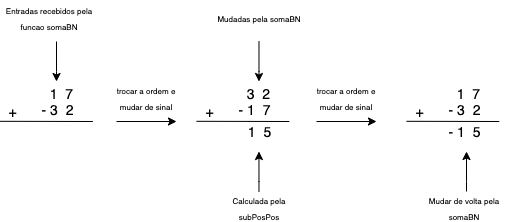

The diagram above was exported from draw.io. Its source (the exported page's mxGraphModel, read from the mxfile embedded in the PNG):
<mxGraphModel dx="868" dy="454" grid="1" gridSize="10" guides="1" tooltips="1" connect="1" arrows="1" fold="1" page="1" pageScale="1" pageWidth="827" pageHeight="1169" math="0" shadow="0">
  <root>
    <mxCell id="0" />
    <mxCell id="1" parent="0" />
    <mxCell id="aIhvhzna6Bg_4WF892ju-1" value="&lt;font style=&quot;font-size: 14px&quot;&gt;&amp;nbsp; 3&amp;nbsp; 2&lt;br&gt;- 1&amp;nbsp; 7&lt;/font&gt;" style="text;html=1;align=center;verticalAlign=middle;resizable=0;points=[];autosize=1;strokeColor=none;fillColor=none;" vertex="1" parent="1">
      <mxGeometry x="312.82" y="210" width="50" height="40" as="geometry" />
    </mxCell>
    <mxCell id="aIhvhzna6Bg_4WF892ju-3" value="" style="endArrow=none;html=1;rounded=0;fontSize=14;exitX=-0.141;exitY=0.99;exitDx=0;exitDy=0;exitPerimeter=0;" edge="1" parent="1" source="aIhvhzna6Bg_4WF892ju-10">
      <mxGeometry width="50" height="50" relative="1" as="geometry">
        <mxPoint x="312.82" y="250" as="sourcePoint" />
        <mxPoint x="372.82" y="250" as="targetPoint" />
      </mxGeometry>
    </mxCell>
    <mxCell id="aIhvhzna6Bg_4WF892ju-8" value="&lt;span style=&quot;font-size: 14px&quot;&gt;1&amp;nbsp; 5&lt;/span&gt;" style="text;html=1;align=center;verticalAlign=middle;resizable=0;points=[];autosize=1;strokeColor=none;fillColor=none;" vertex="1" parent="1">
      <mxGeometry x="322.82" y="250" width="40" height="20" as="geometry" />
    </mxCell>
    <mxCell id="aIhvhzna6Bg_4WF892ju-10" value="&lt;span style=&quot;font-size: 14px&quot;&gt;+&lt;/span&gt;" style="text;html=1;align=center;verticalAlign=middle;resizable=0;points=[];autosize=1;strokeColor=none;fillColor=none;" vertex="1" parent="1">
      <mxGeometry x="282.82" y="230" width="20" height="20" as="geometry" />
    </mxCell>
    <mxCell id="aIhvhzna6Bg_4WF892ju-11" value="&lt;font style=&quot;font-size: 14px&quot;&gt;&amp;nbsp; 1&amp;nbsp; 7&lt;br&gt;- 3&amp;nbsp; 2&lt;/font&gt;" style="text;html=1;align=center;verticalAlign=middle;resizable=0;points=[];autosize=1;strokeColor=none;fillColor=none;" vertex="1" parent="1">
      <mxGeometry x="116.41" y="210" width="50" height="40" as="geometry" />
    </mxCell>
    <mxCell id="aIhvhzna6Bg_4WF892ju-12" value="" style="endArrow=none;html=1;rounded=0;fontSize=14;exitX=-0.141;exitY=0.99;exitDx=0;exitDy=0;exitPerimeter=0;" edge="1" parent="1" source="aIhvhzna6Bg_4WF892ju-14">
      <mxGeometry width="50" height="50" relative="1" as="geometry">
        <mxPoint x="116.41" y="250" as="sourcePoint" />
        <mxPoint x="176.41" y="250" as="targetPoint" />
      </mxGeometry>
    </mxCell>
    <mxCell id="aIhvhzna6Bg_4WF892ju-14" value="&lt;span style=&quot;font-size: 14px&quot;&gt;+&lt;/span&gt;" style="text;html=1;align=center;verticalAlign=middle;resizable=0;points=[];autosize=1;strokeColor=none;fillColor=none;" vertex="1" parent="1">
      <mxGeometry x="86.41" y="230" width="20" height="20" as="geometry" />
    </mxCell>
    <mxCell id="aIhvhzna6Bg_4WF892ju-19" value="&lt;font style=&quot;font-size: 14px&quot;&gt;&amp;nbsp; 1&amp;nbsp; 7&lt;br&gt;- 3&amp;nbsp; 2&lt;/font&gt;" style="text;html=1;align=center;verticalAlign=middle;resizable=0;points=[];autosize=1;strokeColor=none;fillColor=none;" vertex="1" parent="1">
      <mxGeometry x="522.82" y="210" width="50" height="40" as="geometry" />
    </mxCell>
    <mxCell id="aIhvhzna6Bg_4WF892ju-20" value="" style="endArrow=none;html=1;rounded=0;fontSize=14;exitX=-0.141;exitY=0.99;exitDx=0;exitDy=0;exitPerimeter=0;" edge="1" parent="1" source="aIhvhzna6Bg_4WF892ju-21">
      <mxGeometry width="50" height="50" relative="1" as="geometry">
        <mxPoint x="522.82" y="250" as="sourcePoint" />
        <mxPoint x="582.8200000000002" y="250" as="targetPoint" />
      </mxGeometry>
    </mxCell>
    <mxCell id="aIhvhzna6Bg_4WF892ju-21" value="&lt;span style=&quot;font-size: 14px&quot;&gt;+&lt;/span&gt;" style="text;html=1;align=center;verticalAlign=middle;resizable=0;points=[];autosize=1;strokeColor=none;fillColor=none;" vertex="1" parent="1">
      <mxGeometry x="492.82000000000005" y="230" width="20" height="20" as="geometry" />
    </mxCell>
    <mxCell id="aIhvhzna6Bg_4WF892ju-22" value="&lt;span style=&quot;font-size: 14px&quot;&gt;- 1&amp;nbsp; 5&lt;/span&gt;" style="text;html=1;align=center;verticalAlign=middle;resizable=0;points=[];autosize=1;strokeColor=none;fillColor=none;" vertex="1" parent="1">
      <mxGeometry x="522.8199999999999" y="250.49" width="50" height="20" as="geometry" />
    </mxCell>
    <mxCell id="aIhvhzna6Bg_4WF892ju-23" value="" style="endArrow=classic;html=1;rounded=0;fontSize=14;" edge="1" parent="1">
      <mxGeometry width="50" height="50" relative="1" as="geometry">
        <mxPoint x="200" y="250" as="sourcePoint" />
        <mxPoint x="260" y="250" as="targetPoint" />
      </mxGeometry>
    </mxCell>
    <mxCell id="aIhvhzna6Bg_4WF892ju-24" value="&lt;font style=&quot;font-size: 8px&quot;&gt;trocar a ordem e mudar de sinal&lt;/font&gt;" style="text;html=1;strokeColor=none;fillColor=none;align=center;verticalAlign=middle;whiteSpace=wrap;rounded=0;fontSize=14;" vertex="1" parent="1">
      <mxGeometry x="190" y="210" width="80" height="30" as="geometry" />
    </mxCell>
    <mxCell id="aIhvhzna6Bg_4WF892ju-26" value="" style="endArrow=classic;html=1;rounded=0;fontSize=14;" edge="1" parent="1">
      <mxGeometry width="50" height="50" relative="1" as="geometry">
        <mxPoint x="400" y="250" as="sourcePoint" />
        <mxPoint x="460" y="250" as="targetPoint" />
      </mxGeometry>
    </mxCell>
    <mxCell id="aIhvhzna6Bg_4WF892ju-27" value="&lt;font style=&quot;font-size: 8px&quot;&gt;trocar a ordem e mudar de sinal&lt;/font&gt;" style="text;html=1;strokeColor=none;fillColor=none;align=center;verticalAlign=middle;whiteSpace=wrap;rounded=0;fontSize=14;" vertex="1" parent="1">
      <mxGeometry x="390" y="210" width="80" height="30" as="geometry" />
    </mxCell>
    <mxCell id="aIhvhzna6Bg_4WF892ju-29" value="" style="endArrow=classic;html=1;rounded=0;fontSize=8;" edge="1" parent="1">
      <mxGeometry width="50" height="50" relative="1" as="geometry">
        <mxPoint x="140" y="170" as="sourcePoint" />
        <mxPoint x="140" y="210" as="targetPoint" />
        <Array as="points">
          <mxPoint x="140" y="170" />
          <mxPoint x="140" y="200" />
        </Array>
      </mxGeometry>
    </mxCell>
    <mxCell id="aIhvhzna6Bg_4WF892ju-31" value="&lt;span style=&quot;font-size: 8px&quot;&gt;Entradas recebidos pela funcao somaBN&lt;/span&gt;" style="text;html=1;strokeColor=none;fillColor=none;align=center;verticalAlign=middle;whiteSpace=wrap;rounded=0;fontSize=14;" vertex="1" parent="1">
      <mxGeometry x="86.41" y="130" width="93.59" height="30" as="geometry" />
    </mxCell>
    <mxCell id="aIhvhzna6Bg_4WF892ju-32" value="&lt;span style=&quot;font-size: 8px&quot;&gt;Mudadas pela somaBN&lt;/span&gt;" style="text;html=1;strokeColor=none;fillColor=none;align=center;verticalAlign=middle;whiteSpace=wrap;rounded=0;fontSize=14;" vertex="1" parent="1">
      <mxGeometry x="296.02" y="130" width="93.59" height="30" as="geometry" />
    </mxCell>
    <mxCell id="aIhvhzna6Bg_4WF892ju-33" value="" style="endArrow=classic;html=1;rounded=0;fontSize=8;" edge="1" parent="1">
      <mxGeometry width="50" height="50" relative="1" as="geometry">
        <mxPoint x="342.48" y="170" as="sourcePoint" />
        <mxPoint x="342.48" y="210" as="targetPoint" />
        <Array as="points">
          <mxPoint x="342.48" y="170" />
          <mxPoint x="342.48" y="200" />
        </Array>
      </mxGeometry>
    </mxCell>
    <mxCell id="aIhvhzna6Bg_4WF892ju-35" value="" style="endArrow=classic;html=1;rounded=0;fontSize=8;" edge="1" parent="1">
      <mxGeometry relative="1" as="geometry">
        <mxPoint x="342.47" y="320" as="sourcePoint" />
        <mxPoint x="342.47" y="280" as="targetPoint" />
        <Array as="points">
          <mxPoint x="342.47" y="310" />
        </Array>
      </mxGeometry>
    </mxCell>
    <mxCell id="aIhvhzna6Bg_4WF892ju-37" value="&lt;span style=&quot;font-size: 8px&quot;&gt;Calculada pela subPosPos&lt;/span&gt;" style="text;html=1;strokeColor=none;fillColor=none;align=center;verticalAlign=middle;whiteSpace=wrap;rounded=0;fontSize=14;" vertex="1" parent="1">
      <mxGeometry x="296.02" y="320" width="93.59" height="30" as="geometry" />
    </mxCell>
    <mxCell id="aIhvhzna6Bg_4WF892ju-38" value="&lt;span style=&quot;font-size: 8px&quot;&gt;Mudar de volta pela somaBN&lt;/span&gt;" style="text;html=1;strokeColor=none;fillColor=none;align=center;verticalAlign=middle;whiteSpace=wrap;rounded=0;fontSize=14;" vertex="1" parent="1">
      <mxGeometry x="501.03" y="320" width="93.59" height="30" as="geometry" />
    </mxCell>
    <mxCell id="aIhvhzna6Bg_4WF892ju-39" value="" style="endArrow=classic;html=1;rounded=0;fontSize=8;" edge="1" parent="1">
      <mxGeometry relative="1" as="geometry">
        <mxPoint x="550" y="320" as="sourcePoint" />
        <mxPoint x="550" y="280" as="targetPoint" />
        <Array as="points">
          <mxPoint x="550" y="310" />
        </Array>
      </mxGeometry>
    </mxCell>
  </root>
</mxGraphModel>